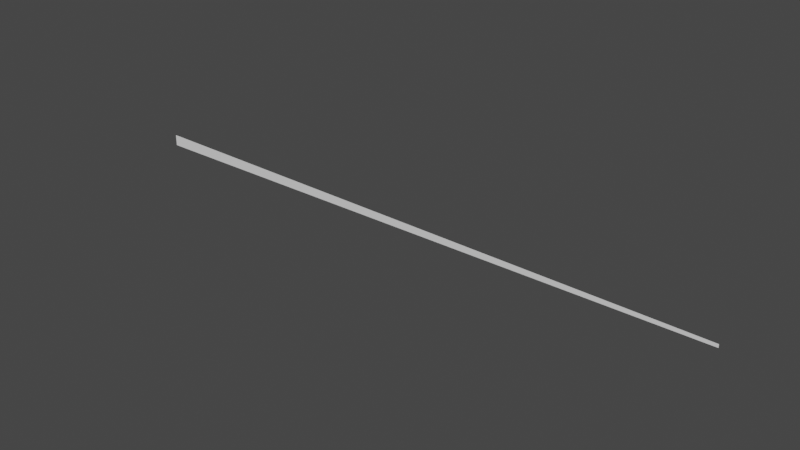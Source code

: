 # Source: BL_Laser.blend  (saved by Blender 3.2.14; exported with 4.5.12 LTS)
import bpy
from mathutils import Matrix  # noqa: F401  (used for matrix-valued properties, if any)

bpy.ops.wm.read_factory_settings(use_empty=True)
scene = bpy.context.scene
scene.name = 'Scene'

# ---- collections
col_collection = bpy.data.collections.new('Collection'); scene.collection.children.link(col_collection)

# ---- world
world_world = bpy.data.worlds.new('World'); scene.world = world_world
world_world.use_nodes = True; world_world.node_tree.nodes.clear()
_N = world_world.node_tree.nodes; _L = world_world.node_tree.links
n0 = _N.new('ShaderNodeOutputWorld'); n0.name = 'World Output'; n0.location = (300, 300)
n1 = _N.new('ShaderNodeBackground'); n1.name = 'Background'; n1.location = (10, 300)
n1.inputs[0].default_value = (0.05088, 0.05088, 0.05088, 1.0)
_L.new(n1.outputs[0], n0.inputs[0])
n0.is_active_output = True
world_world.color = (0.05088, 0.05088, 0.05088)
world_world.use_sun_shadow = False
world_world.sun_shadow_jitter_overblur = 0.0

# ---- meshes
me_plane = bpy.data.meshes.new('Plane')
me_plane.from_pydata([(0.0, -0.003735, -5.504e-10), (0.4013, -0.001106, -1.63e-10), (0.0, 0.003735, 5.504e-10), (0.4013, 0.001106, 1.63e-10)], [], [(0, 1, 3, 2)])
_uv = me_plane.uv_layers.new(name='UVMap')
_uv.uv.foreach_set('vector', [0.0, 0.0, 0.9902, 0.0, 0.9902, 1.0, 0.0, 1.0])
me_plane.update()

# ---- objects
ob_plane = bpy.data.objects.new('Plane', me_plane)

# ---- transforms, parenting, visibility, modifiers, constraints
ob_plane.location = (0.0, 0.0, 0.0)
ob_plane.rotation_euler = (1.571, -0.0, 0.0)

# ---- collection membership
col_collection.objects.link(ob_plane)

# ---- scene / render settings (as saved in the file)
scene.frame_start = 1; scene.frame_end = 250; scene.frame_set(1)
scene.render.engine = 'BLENDER_EEVEE_NEXT'
scene.cycles.sampling_pattern = 'TABULATED_SOBOL'
scene.cycles.use_light_tree = False
scene.view_settings.view_transform = 'Filmic'
bpy.context.view_layer.update()

# ---- added for rendering (the .blend has no active camera and no usable light): camera, sun
cam_auto = bpy.data.cameras.new('AutoCamera')
cam_auto.lens = 50.0
cam_auto.sensor_width = 36.0
cam_auto.clip_end = 1000.0
ob_auto_camera = bpy.data.objects.new('AutoCamera', cam_auto)
scene.collection.objects.link(ob_auto_camera)
ob_auto_camera.location = (0.571948, -0.445583, 0.297055)
ob_auto_camera.rotation_euler = (1.09748, -7.21219e-08, 0.694738)
scene.camera = ob_auto_camera
light_auto_sun = bpy.data.lights.new('AutoSun', 'SUN')
light_auto_sun.energy = 3.0
light_auto_sun.angle = 0.0523599
ob_auto_sun = bpy.data.objects.new('AutoSun', light_auto_sun)
scene.collection.objects.link(ob_auto_sun)
ob_auto_sun.rotation_euler = (0.872665, 0.174533, 0.523599)
bpy.context.view_layer.update()
